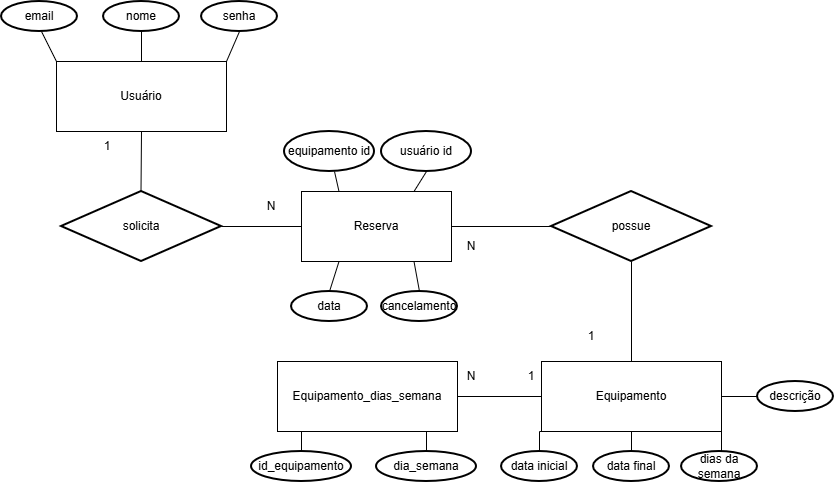

The diagram above was exported from draw.io. Its source (the exported page's mxGraphModel, read from the mxfile embedded in the PNG):
<mxGraphModel dx="1042" dy="574" grid="1" gridSize="10" guides="1" tooltips="1" connect="1" arrows="1" fold="1" page="1" pageScale="1" pageWidth="827" pageHeight="1169" math="0" shadow="0">
  <root>
    <mxCell id="0" />
    <mxCell id="1" parent="0" />
    <mxCell id="Rvw6pOYtEyo9hIzyvmmJ-1" value="Usuário" style="rounded=0;whiteSpace=wrap;html=1;" parent="1" vertex="1">
      <mxGeometry x="75" y="80" width="170" height="70" as="geometry" />
    </mxCell>
    <mxCell id="Rvw6pOYtEyo9hIzyvmmJ-2" value="Reserva" style="rounded=0;whiteSpace=wrap;html=1;" parent="1" vertex="1">
      <mxGeometry x="320" y="210" width="150" height="70" as="geometry" />
    </mxCell>
    <mxCell id="wNxfjl5wjbCyeAYlw2AR-16" style="edgeStyle=orthogonalEdgeStyle;rounded=0;orthogonalLoop=1;jettySize=auto;html=1;exitX=1;exitY=1;exitDx=0;exitDy=0;startArrow=none;startFill=0;endArrow=none;endFill=0;" edge="1" parent="1" source="Rvw6pOYtEyo9hIzyvmmJ-3" target="wNxfjl5wjbCyeAYlw2AR-10">
      <mxGeometry relative="1" as="geometry" />
    </mxCell>
    <mxCell id="Rvw6pOYtEyo9hIzyvmmJ-3" value="Equipamento" style="rounded=0;whiteSpace=wrap;html=1;" parent="1" vertex="1">
      <mxGeometry x="560" y="380" width="180" height="70" as="geometry" />
    </mxCell>
    <mxCell id="Rvw6pOYtEyo9hIzyvmmJ-6" value="solicita" style="strokeWidth=2;html=1;shape=mxgraph.flowchart.decision;whiteSpace=wrap;" parent="1" vertex="1">
      <mxGeometry x="80" y="210" width="160" height="70" as="geometry" />
    </mxCell>
    <mxCell id="Rvw6pOYtEyo9hIzyvmmJ-8" value="possue" style="strokeWidth=2;html=1;shape=mxgraph.flowchart.decision;whiteSpace=wrap;" parent="1" vertex="1">
      <mxGeometry x="570" y="210" width="160" height="70" as="geometry" />
    </mxCell>
    <mxCell id="Rvw6pOYtEyo9hIzyvmmJ-9" value="" style="endArrow=none;html=1;rounded=0;entryX=0.5;entryY=1;entryDx=0;entryDy=0;" parent="1" target="Rvw6pOYtEyo9hIzyvmmJ-1" edge="1">
      <mxGeometry width="50" height="50" relative="1" as="geometry">
        <mxPoint x="159.5" y="210" as="sourcePoint" />
        <mxPoint x="160" y="160" as="targetPoint" />
      </mxGeometry>
    </mxCell>
    <mxCell id="Rvw6pOYtEyo9hIzyvmmJ-11" value="" style="endArrow=none;html=1;rounded=0;entryX=0;entryY=0.5;entryDx=0;entryDy=0;exitX=1;exitY=0.5;exitDx=0;exitDy=0;exitPerimeter=0;" parent="1" source="Rvw6pOYtEyo9hIzyvmmJ-6" target="Rvw6pOYtEyo9hIzyvmmJ-2" edge="1">
      <mxGeometry width="50" height="50" relative="1" as="geometry">
        <mxPoint x="240" y="250" as="sourcePoint" />
        <mxPoint x="290" y="200" as="targetPoint" />
      </mxGeometry>
    </mxCell>
    <mxCell id="Rvw6pOYtEyo9hIzyvmmJ-13" value="" style="endArrow=none;html=1;rounded=0;entryX=0;entryY=0.5;entryDx=0;entryDy=0;entryPerimeter=0;exitX=1;exitY=0.5;exitDx=0;exitDy=0;" parent="1" source="Rvw6pOYtEyo9hIzyvmmJ-2" target="Rvw6pOYtEyo9hIzyvmmJ-8" edge="1">
      <mxGeometry width="50" height="50" relative="1" as="geometry">
        <mxPoint x="470" y="240" as="sourcePoint" />
        <mxPoint x="520" y="190" as="targetPoint" />
      </mxGeometry>
    </mxCell>
    <mxCell id="Rvw6pOYtEyo9hIzyvmmJ-17" value="" style="endArrow=none;html=1;rounded=0;exitX=0.5;exitY=0;exitDx=0;exitDy=0;" parent="1" source="Rvw6pOYtEyo9hIzyvmmJ-3" edge="1">
      <mxGeometry width="50" height="50" relative="1" as="geometry">
        <mxPoint x="600" y="330" as="sourcePoint" />
        <mxPoint x="650" y="280" as="targetPoint" />
      </mxGeometry>
    </mxCell>
    <mxCell id="Rvw6pOYtEyo9hIzyvmmJ-18" value="email" style="strokeWidth=2;html=1;shape=mxgraph.flowchart.start_1;whiteSpace=wrap;" parent="1" vertex="1">
      <mxGeometry x="20" y="20" width="76" height="30" as="geometry" />
    </mxCell>
    <mxCell id="Rvw6pOYtEyo9hIzyvmmJ-19" value="nome" style="strokeWidth=2;html=1;shape=mxgraph.flowchart.start_1;whiteSpace=wrap;" parent="1" vertex="1">
      <mxGeometry x="122" y="20" width="76" height="30" as="geometry" />
    </mxCell>
    <mxCell id="Rvw6pOYtEyo9hIzyvmmJ-20" value="senha" style="strokeWidth=2;html=1;shape=mxgraph.flowchart.start_1;whiteSpace=wrap;" parent="1" vertex="1">
      <mxGeometry x="220" y="20" width="76" height="30" as="geometry" />
    </mxCell>
    <mxCell id="Rvw6pOYtEyo9hIzyvmmJ-21" value="data" style="strokeWidth=2;html=1;shape=mxgraph.flowchart.start_1;whiteSpace=wrap;" parent="1" vertex="1">
      <mxGeometry x="310" y="310" width="76" height="30" as="geometry" />
    </mxCell>
    <mxCell id="Rvw6pOYtEyo9hIzyvmmJ-23" value="cancelamento" style="strokeWidth=2;html=1;shape=mxgraph.flowchart.start_1;whiteSpace=wrap;" parent="1" vertex="1">
      <mxGeometry x="400" y="310" width="76" height="30" as="geometry" />
    </mxCell>
    <mxCell id="Rvw6pOYtEyo9hIzyvmmJ-25" value="equipamento id" style="strokeWidth=2;html=1;shape=mxgraph.flowchart.start_1;whiteSpace=wrap;" parent="1" vertex="1">
      <mxGeometry x="303" y="150" width="90" height="40" as="geometry" />
    </mxCell>
    <mxCell id="Rvw6pOYtEyo9hIzyvmmJ-26" value="usuário id" style="strokeWidth=2;html=1;shape=mxgraph.flowchart.start_1;whiteSpace=wrap;" parent="1" vertex="1">
      <mxGeometry x="400" y="150" width="90" height="40" as="geometry" />
    </mxCell>
    <mxCell id="wNxfjl5wjbCyeAYlw2AR-1" value="" style="endArrow=none;html=1;rounded=0;exitX=0;exitY=0;exitDx=0;exitDy=0;" edge="1" parent="1" source="Rvw6pOYtEyo9hIzyvmmJ-1">
      <mxGeometry width="50" height="50" relative="1" as="geometry">
        <mxPoint x="10" y="100" as="sourcePoint" />
        <mxPoint x="60" y="50" as="targetPoint" />
      </mxGeometry>
    </mxCell>
    <mxCell id="wNxfjl5wjbCyeAYlw2AR-2" value="" style="endArrow=none;html=1;rounded=0;exitX=0.5;exitY=0;exitDx=0;exitDy=0;" edge="1" parent="1" source="Rvw6pOYtEyo9hIzyvmmJ-1">
      <mxGeometry width="50" height="50" relative="1" as="geometry">
        <mxPoint x="110" y="110" as="sourcePoint" />
        <mxPoint x="160" y="60" as="targetPoint" />
        <Array as="points">
          <mxPoint x="160" y="50" />
        </Array>
      </mxGeometry>
    </mxCell>
    <mxCell id="wNxfjl5wjbCyeAYlw2AR-3" value="" style="endArrow=none;html=1;rounded=0;entryX=0.5;entryY=1;entryDx=0;entryDy=0;entryPerimeter=0;exitX=1;exitY=0;exitDx=0;exitDy=0;" edge="1" parent="1" source="Rvw6pOYtEyo9hIzyvmmJ-1" target="Rvw6pOYtEyo9hIzyvmmJ-20">
      <mxGeometry width="50" height="50" relative="1" as="geometry">
        <mxPoint x="210" y="110" as="sourcePoint" />
        <mxPoint x="260" y="60" as="targetPoint" />
      </mxGeometry>
    </mxCell>
    <mxCell id="wNxfjl5wjbCyeAYlw2AR-4" value="" style="endArrow=none;html=1;rounded=0;exitX=0.25;exitY=0;exitDx=0;exitDy=0;" edge="1" parent="1" source="Rvw6pOYtEyo9hIzyvmmJ-2">
      <mxGeometry width="50" height="50" relative="1" as="geometry">
        <mxPoint x="303" y="240" as="sourcePoint" />
        <mxPoint x="353" y="190" as="targetPoint" />
      </mxGeometry>
    </mxCell>
    <mxCell id="wNxfjl5wjbCyeAYlw2AR-6" value="" style="endArrow=none;html=1;rounded=0;entryX=0.5;entryY=1;entryDx=0;entryDy=0;entryPerimeter=0;exitX=0.75;exitY=0;exitDx=0;exitDy=0;" edge="1" parent="1" source="Rvw6pOYtEyo9hIzyvmmJ-2" target="Rvw6pOYtEyo9hIzyvmmJ-26">
      <mxGeometry width="50" height="50" relative="1" as="geometry">
        <mxPoint x="390" y="330" as="sourcePoint" />
        <mxPoint x="440" y="280" as="targetPoint" />
      </mxGeometry>
    </mxCell>
    <mxCell id="wNxfjl5wjbCyeAYlw2AR-7" value="" style="endArrow=none;html=1;rounded=0;entryX=0.25;entryY=1;entryDx=0;entryDy=0;exitX=0.5;exitY=0;exitDx=0;exitDy=0;exitPerimeter=0;" edge="1" parent="1" source="Rvw6pOYtEyo9hIzyvmmJ-21" target="Rvw6pOYtEyo9hIzyvmmJ-2">
      <mxGeometry width="50" height="50" relative="1" as="geometry">
        <mxPoint x="390" y="330" as="sourcePoint" />
        <mxPoint x="440" y="280" as="targetPoint" />
      </mxGeometry>
    </mxCell>
    <mxCell id="wNxfjl5wjbCyeAYlw2AR-8" value="" style="endArrow=none;html=1;rounded=0;entryX=0.75;entryY=1;entryDx=0;entryDy=0;exitX=0.5;exitY=0;exitDx=0;exitDy=0;exitPerimeter=0;" edge="1" parent="1" source="Rvw6pOYtEyo9hIzyvmmJ-23" target="Rvw6pOYtEyo9hIzyvmmJ-2">
      <mxGeometry width="50" height="50" relative="1" as="geometry">
        <mxPoint x="390" y="330" as="sourcePoint" />
        <mxPoint x="440" y="280" as="targetPoint" />
      </mxGeometry>
    </mxCell>
    <mxCell id="wNxfjl5wjbCyeAYlw2AR-9" value="descrição" style="strokeWidth=2;html=1;shape=mxgraph.flowchart.start_1;whiteSpace=wrap;" vertex="1" parent="1">
      <mxGeometry x="776" y="400" width="76" height="30" as="geometry" />
    </mxCell>
    <mxCell id="wNxfjl5wjbCyeAYlw2AR-10" value="dias da semana" style="strokeWidth=2;html=1;shape=mxgraph.flowchart.start_1;whiteSpace=wrap;" vertex="1" parent="1">
      <mxGeometry x="700" y="470" width="76" height="30" as="geometry" />
    </mxCell>
    <mxCell id="wNxfjl5wjbCyeAYlw2AR-11" value="data inicial" style="strokeWidth=2;html=1;shape=mxgraph.flowchart.start_1;whiteSpace=wrap;" vertex="1" parent="1">
      <mxGeometry x="520" y="470" width="76" height="30" as="geometry" />
    </mxCell>
    <mxCell id="wNxfjl5wjbCyeAYlw2AR-12" value="data final" style="strokeWidth=2;html=1;shape=mxgraph.flowchart.start_1;whiteSpace=wrap;" vertex="1" parent="1">
      <mxGeometry x="612" y="470" width="76" height="30" as="geometry" />
    </mxCell>
    <mxCell id="wNxfjl5wjbCyeAYlw2AR-14" style="edgeStyle=orthogonalEdgeStyle;rounded=0;orthogonalLoop=1;jettySize=auto;html=1;exitX=1;exitY=0.5;exitDx=0;exitDy=0;entryX=0;entryY=0.5;entryDx=0;entryDy=0;entryPerimeter=0;endArrow=none;endFill=0;" edge="1" parent="1" source="Rvw6pOYtEyo9hIzyvmmJ-3" target="wNxfjl5wjbCyeAYlw2AR-9">
      <mxGeometry relative="1" as="geometry" />
    </mxCell>
    <mxCell id="wNxfjl5wjbCyeAYlw2AR-17" style="edgeStyle=orthogonalEdgeStyle;rounded=0;orthogonalLoop=1;jettySize=auto;html=1;exitX=0.5;exitY=1;exitDx=0;exitDy=0;entryX=0.5;entryY=0;entryDx=0;entryDy=0;entryPerimeter=0;endArrow=none;endFill=0;" edge="1" parent="1" source="Rvw6pOYtEyo9hIzyvmmJ-3" target="wNxfjl5wjbCyeAYlw2AR-12">
      <mxGeometry relative="1" as="geometry" />
    </mxCell>
    <mxCell id="wNxfjl5wjbCyeAYlw2AR-18" style="edgeStyle=orthogonalEdgeStyle;rounded=0;orthogonalLoop=1;jettySize=auto;html=1;exitX=0;exitY=1;exitDx=0;exitDy=0;entryX=0.5;entryY=0;entryDx=0;entryDy=0;entryPerimeter=0;endArrow=none;endFill=0;" edge="1" parent="1" source="Rvw6pOYtEyo9hIzyvmmJ-3" target="wNxfjl5wjbCyeAYlw2AR-11">
      <mxGeometry relative="1" as="geometry" />
    </mxCell>
    <mxCell id="wNxfjl5wjbCyeAYlw2AR-26" style="edgeStyle=orthogonalEdgeStyle;rounded=0;orthogonalLoop=1;jettySize=auto;html=1;exitX=1;exitY=0.5;exitDx=0;exitDy=0;entryX=0;entryY=0.5;entryDx=0;entryDy=0;endArrow=none;endFill=0;" edge="1" parent="1" source="wNxfjl5wjbCyeAYlw2AR-20" target="Rvw6pOYtEyo9hIzyvmmJ-3">
      <mxGeometry relative="1" as="geometry" />
    </mxCell>
    <mxCell id="wNxfjl5wjbCyeAYlw2AR-20" value="Equipamento_dias_semana" style="rounded=0;whiteSpace=wrap;html=1;" vertex="1" parent="1">
      <mxGeometry x="296" y="380" width="180" height="70" as="geometry" />
    </mxCell>
    <mxCell id="wNxfjl5wjbCyeAYlw2AR-21" value="id_equipamento" style="strokeWidth=2;html=1;shape=mxgraph.flowchart.start_1;whiteSpace=wrap;" vertex="1" parent="1">
      <mxGeometry x="270" y="470" width="100" height="30" as="geometry" />
    </mxCell>
    <mxCell id="wNxfjl5wjbCyeAYlw2AR-22" value="dia_semana" style="strokeWidth=2;html=1;shape=mxgraph.flowchart.start_1;whiteSpace=wrap;" vertex="1" parent="1">
      <mxGeometry x="395" y="470" width="100" height="30" as="geometry" />
    </mxCell>
    <mxCell id="wNxfjl5wjbCyeAYlw2AR-23" style="edgeStyle=orthogonalEdgeStyle;rounded=0;orthogonalLoop=1;jettySize=auto;html=1;exitX=0.25;exitY=1;exitDx=0;exitDy=0;entryX=0.5;entryY=0;entryDx=0;entryDy=0;entryPerimeter=0;endArrow=none;endFill=0;" edge="1" parent="1" source="wNxfjl5wjbCyeAYlw2AR-20" target="wNxfjl5wjbCyeAYlw2AR-21">
      <mxGeometry relative="1" as="geometry" />
    </mxCell>
    <mxCell id="wNxfjl5wjbCyeAYlw2AR-25" style="edgeStyle=orthogonalEdgeStyle;rounded=0;orthogonalLoop=1;jettySize=auto;html=1;exitX=0.75;exitY=1;exitDx=0;exitDy=0;entryX=0.5;entryY=0;entryDx=0;entryDy=0;entryPerimeter=0;endArrow=none;endFill=0;" edge="1" parent="1" source="wNxfjl5wjbCyeAYlw2AR-20" target="wNxfjl5wjbCyeAYlw2AR-22">
      <mxGeometry relative="1" as="geometry" />
    </mxCell>
    <mxCell id="wNxfjl5wjbCyeAYlw2AR-27" value="1" style="text;html=1;whiteSpace=wrap;strokeColor=none;fillColor=none;align=center;verticalAlign=middle;rounded=0;" vertex="1" parent="1">
      <mxGeometry x="96" y="150" width="60" height="30" as="geometry" />
    </mxCell>
    <mxCell id="wNxfjl5wjbCyeAYlw2AR-28" value="N" style="text;html=1;whiteSpace=wrap;strokeColor=none;fillColor=none;align=center;verticalAlign=middle;rounded=0;" vertex="1" parent="1">
      <mxGeometry x="260" y="210" width="60" height="30" as="geometry" />
    </mxCell>
    <mxCell id="wNxfjl5wjbCyeAYlw2AR-29" value="N" style="text;html=1;whiteSpace=wrap;strokeColor=none;fillColor=none;align=center;verticalAlign=middle;rounded=0;" vertex="1" parent="1">
      <mxGeometry x="460" y="250" width="60" height="30" as="geometry" />
    </mxCell>
    <mxCell id="wNxfjl5wjbCyeAYlw2AR-30" value="1" style="text;html=1;whiteSpace=wrap;strokeColor=none;fillColor=none;align=center;verticalAlign=middle;rounded=0;" vertex="1" parent="1">
      <mxGeometry x="580" y="340" width="60" height="30" as="geometry" />
    </mxCell>
    <mxCell id="wNxfjl5wjbCyeAYlw2AR-31" value="1" style="text;html=1;whiteSpace=wrap;strokeColor=none;fillColor=none;align=center;verticalAlign=middle;rounded=0;" vertex="1" parent="1">
      <mxGeometry x="520" y="380" width="60" height="30" as="geometry" />
    </mxCell>
    <mxCell id="wNxfjl5wjbCyeAYlw2AR-32" value="N" style="text;html=1;whiteSpace=wrap;strokeColor=none;fillColor=none;align=center;verticalAlign=middle;rounded=0;" vertex="1" parent="1">
      <mxGeometry x="460" y="380" width="60" height="30" as="geometry" />
    </mxCell>
  </root>
</mxGraphModel>